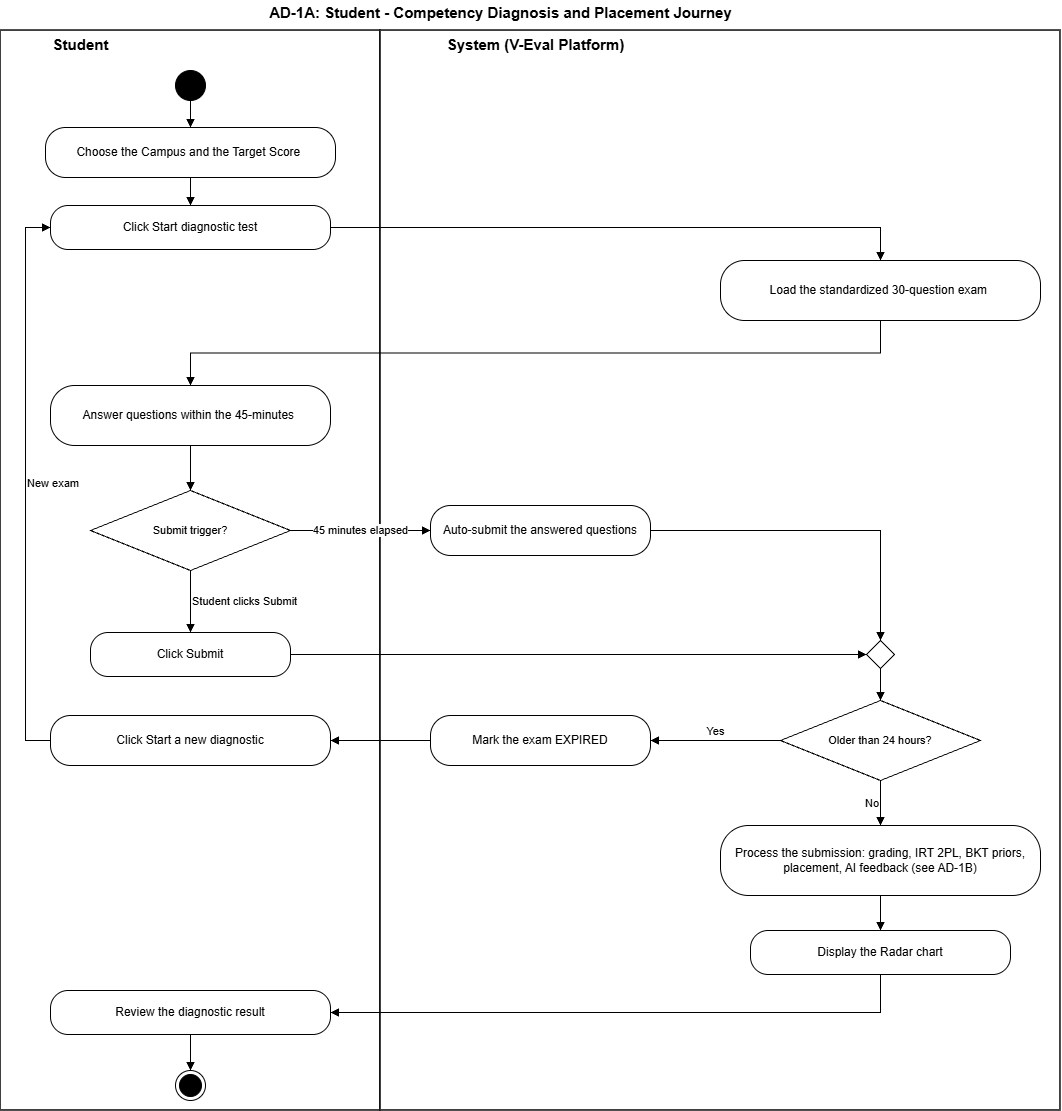

The diagram above was exported from draw.io. Its source (the exported page's mxGraphModel, read from the mxfile embedded in the PNG):
<mxGraphModel dx="3061" dy="1216" grid="1" gridSize="10" guides="1" tooltips="1" connect="1" arrows="1" fold="1" page="1" pageScale="1" pageWidth="827" pageHeight="1169" math="0" shadow="0">
  <root>
    <mxCell id="0" />
    <mxCell id="1" parent="0" />
    <mxCell id="LClv8DPx9cOlwExaYlXZ-1" parent="1" style="text;html=1;align=center;verticalAlign=middle;fontSize=15;fontStyle=1;" value="AD-1A: Student - Competency Diagnosis and Placement Journey" vertex="1">
      <mxGeometry height="24" width="1000" x="20" as="geometry" />
    </mxCell>
    <mxCell id="LClv8DPx9cOlwExaYlXZ-2" parent="1" style="rounded=0;whiteSpace=wrap;html=1;strokeWidth=1.5;align=center;" value="" vertex="1">
      <mxGeometry height="1080" width="380" x="20" y="30" as="geometry" />
    </mxCell>
    <mxCell id="LClv8DPx9cOlwExaYlXZ-3" parent="1" style="rounded=0;whiteSpace=wrap;html=1;strokeWidth=1.5;align=center;" value="" vertex="1">
      <mxGeometry height="1080" width="680" x="400" y="30" as="geometry" />
    </mxCell>
    <mxCell id="LClv8DPx9cOlwExaYlXZ-4" parent="1" style="text;html=1;align=center;verticalAlign=middle;spacingLeft=10;fontSize=15;fontStyle=1;" value="Student" vertex="1">
      <mxGeometry height="28" width="150" x="20" y="30" as="geometry" />
    </mxCell>
    <mxCell id="LClv8DPx9cOlwExaYlXZ-5" parent="1" style="text;html=1;align=center;verticalAlign=middle;spacingLeft=10;fontSize=15;fontStyle=1;" value="System (V-Eval Platform)" vertex="1">
      <mxGeometry height="28" width="300" x="400" y="30" as="geometry" />
    </mxCell>
    <mxCell id="LClv8DPx9cOlwExaYlXZ-7" parent="1" style="rounded=1;whiteSpace=wrap;html=1;arcSize=40;fontSize=12;align=center;" value="Choose the Campus and the Target Score&amp;nbsp;" vertex="1">
      <mxGeometry height="50" width="290" x="65" y="127" as="geometry" />
    </mxCell>
    <mxCell id="LClv8DPx9cOlwExaYlXZ-8" parent="1" style="rounded=1;whiteSpace=wrap;html=1;arcSize=40;fontSize=12;align=center;" value="Click Start diagnostic test" vertex="1">
      <mxGeometry height="44" width="280" x="70" y="205" as="geometry" />
    </mxCell>
    <mxCell id="LClv8DPx9cOlwExaYlXZ-9" parent="1" style="rounded=1;whiteSpace=wrap;html=1;arcSize=40;fontSize=12;align=center;" value="Load the standardized 30-question exam&amp;nbsp;" vertex="1">
      <mxGeometry height="60" width="320" x="740" y="260" as="geometry" />
    </mxCell>
    <mxCell id="LClv8DPx9cOlwExaYlXZ-10" parent="1" style="rounded=1;whiteSpace=wrap;html=1;arcSize=40;fontSize=12;align=center;" value="Answer questions within the 45-minutes&amp;nbsp;" vertex="1">
      <mxGeometry height="60" width="280" x="70" y="385" as="geometry" />
    </mxCell>
    <mxCell id="LClv8DPx9cOlwExaYlXZ-11" parent="1" style="rhombus;whiteSpace=wrap;html=1;fontSize=11;align=center;" value="Submit trigger?" vertex="1">
      <mxGeometry height="80" width="200" x="110" y="490" as="geometry" />
    </mxCell>
    <mxCell id="LClv8DPx9cOlwExaYlXZ-12" parent="1" style="rounded=1;whiteSpace=wrap;html=1;arcSize=40;fontSize=12;align=center;" value="Auto-submit the answered questions" vertex="1">
      <mxGeometry height="50" width="220" x="450" y="505" as="geometry" />
    </mxCell>
    <mxCell id="LClv8DPx9cOlwExaYlXZ-13" parent="1" style="rounded=1;whiteSpace=wrap;html=1;arcSize=40;fontSize=12;align=center;" value="Click Submit" vertex="1">
      <mxGeometry height="44" width="200" x="110" y="632" as="geometry" />
    </mxCell>
    <mxCell id="LClv8DPx9cOlwExaYlXZ-14" parent="1" style="rhombus;html=1;align=center;" value="" vertex="1">
      <mxGeometry height="28" width="28" x="886" y="640" as="geometry" />
    </mxCell>
    <mxCell id="LClv8DPx9cOlwExaYlXZ-15" parent="1" style="rhombus;whiteSpace=wrap;html=1;fontSize=11;align=center;" value="Older than 24 hours?" vertex="1">
      <mxGeometry height="80" width="200" x="800" y="700" as="geometry" />
    </mxCell>
    <mxCell id="LClv8DPx9cOlwExaYlXZ-16" parent="1" style="rounded=1;whiteSpace=wrap;html=1;arcSize=40;fontSize=12;align=center;" value="Mark the exam EXPIRED" vertex="1">
      <mxGeometry height="50" width="220" x="450" y="715" as="geometry" />
    </mxCell>
    <mxCell id="LClv8DPx9cOlwExaYlXZ-17" parent="1" style="rounded=1;whiteSpace=wrap;html=1;arcSize=40;fontSize=12;align=center;" value="Click Start a new diagnostic" vertex="1">
      <mxGeometry height="50" width="280" x="70" y="715" as="geometry" />
    </mxCell>
    <mxCell id="LClv8DPx9cOlwExaYlXZ-22" parent="1" style="rounded=1;whiteSpace=wrap;html=1;arcSize=40;fontSize=12;align=center;" value="Process the submission: grading, IRT 2PL, BKT priors, placement, AI feedback (see AD-1B)" vertex="1">
      <mxGeometry height="70" width="320" x="740" y="825" as="geometry" />
    </mxCell>
    <mxCell id="LClv8DPx9cOlwExaYlXZ-23" parent="1" style="rounded=1;whiteSpace=wrap;html=1;arcSize=40;fontSize=12;align=center;" value="Display the Radar chart" vertex="1">
      <mxGeometry height="44" width="260" x="770" y="930" as="geometry" />
    </mxCell>
    <mxCell id="LClv8DPx9cOlwExaYlXZ-24" parent="1" style="rounded=1;whiteSpace=wrap;html=1;arcSize=40;fontSize=12;align=center;" value="Review the diagnostic result" vertex="1">
      <mxGeometry height="44" width="280" x="70" y="990" as="geometry" />
    </mxCell>
    <mxCell id="LClv8DPx9cOlwExaYlXZ-27" edge="1" parent="1" style="edgeStyle=orthogonalEdgeStyle;rounded=0;html=1;endArrow=block;endFill=1;fontSize=11;labelBackgroundColor=#FFFFFF;align=center;" target="LClv8DPx9cOlwExaYlXZ-7" value="">
      <mxGeometry relative="1" as="geometry">
        <mxPoint x="210" y="99" as="sourcePoint" />
      </mxGeometry>
    </mxCell>
    <mxCell id="LClv8DPx9cOlwExaYlXZ-28" edge="1" parent="1" source="LClv8DPx9cOlwExaYlXZ-7" style="edgeStyle=orthogonalEdgeStyle;rounded=0;html=1;endArrow=block;endFill=1;fontSize=11;labelBackgroundColor=#FFFFFF;align=center;" target="LClv8DPx9cOlwExaYlXZ-8" value="">
      <mxGeometry relative="1" as="geometry" />
    </mxCell>
    <mxCell id="LClv8DPx9cOlwExaYlXZ-29" edge="1" parent="1" source="LClv8DPx9cOlwExaYlXZ-8" style="edgeStyle=orthogonalEdgeStyle;rounded=0;html=1;endArrow=block;endFill=1;fontSize=11;labelBackgroundColor=#FFFFFF;exitX=1;exitY=0.5;exitDx=0;exitDy=0;entryX=0.5;entryY=0;entryDx=0;entryDy=0;align=center;" target="LClv8DPx9cOlwExaYlXZ-9" value="">
      <mxGeometry relative="1" as="geometry" />
    </mxCell>
    <mxCell id="LClv8DPx9cOlwExaYlXZ-30" edge="1" parent="1" source="LClv8DPx9cOlwExaYlXZ-9" style="edgeStyle=orthogonalEdgeStyle;rounded=0;html=1;endArrow=block;endFill=1;fontSize=11;labelBackgroundColor=#FFFFFF;exitX=0.5;exitY=1;exitDx=0;exitDy=0;entryX=0.5;entryY=0;entryDx=0;entryDy=0;align=center;" target="LClv8DPx9cOlwExaYlXZ-10" value="">
      <mxGeometry relative="1" as="geometry" />
    </mxCell>
    <mxCell id="LClv8DPx9cOlwExaYlXZ-31" edge="1" parent="1" source="LClv8DPx9cOlwExaYlXZ-10" style="edgeStyle=orthogonalEdgeStyle;rounded=0;html=1;endArrow=block;endFill=1;fontSize=11;labelBackgroundColor=#FFFFFF;align=center;" target="LClv8DPx9cOlwExaYlXZ-11" value="">
      <mxGeometry relative="1" as="geometry" />
    </mxCell>
    <mxCell id="LClv8DPx9cOlwExaYlXZ-32" edge="1" parent="1" source="LClv8DPx9cOlwExaYlXZ-11" style="edgeStyle=orthogonalEdgeStyle;rounded=0;html=1;endArrow=block;endFill=1;fontSize=11;labelBackgroundColor=#FFFFFF;exitX=0.5;exitY=1;exitDx=0;exitDy=0;entryX=0.5;entryY=0;entryDx=0;entryDy=0;align=left;" target="LClv8DPx9cOlwExaYlXZ-13" value="Student clicks Submit">
      <mxGeometry relative="1" as="geometry" />
    </mxCell>
    <mxCell id="LClv8DPx9cOlwExaYlXZ-33" edge="1" parent="1" source="LClv8DPx9cOlwExaYlXZ-11" style="edgeStyle=orthogonalEdgeStyle;rounded=0;html=1;endArrow=block;endFill=1;fontSize=11;labelBackgroundColor=#FFFFFF;exitX=1;exitY=0.5;exitDx=0;exitDy=0;entryX=0;entryY=0.5;entryDx=0;entryDy=0;align=center;verticalAlign=middle;" target="LClv8DPx9cOlwExaYlXZ-12" value="45 minutes elapsed">
      <mxGeometry relative="1" as="geometry" />
    </mxCell>
    <mxCell id="LClv8DPx9cOlwExaYlXZ-34" edge="1" parent="1" source="LClv8DPx9cOlwExaYlXZ-13" style="edgeStyle=orthogonalEdgeStyle;rounded=0;html=1;endArrow=block;endFill=1;fontSize=11;labelBackgroundColor=#FFFFFF;exitX=1;exitY=0.5;exitDx=0;exitDy=0;entryX=0;entryY=0.5;entryDx=0;entryDy=0;align=center;" target="LClv8DPx9cOlwExaYlXZ-14" value="">
      <mxGeometry relative="1" as="geometry" />
    </mxCell>
    <mxCell id="LClv8DPx9cOlwExaYlXZ-35" edge="1" parent="1" source="LClv8DPx9cOlwExaYlXZ-12" style="edgeStyle=orthogonalEdgeStyle;rounded=0;html=1;endArrow=block;endFill=1;fontSize=11;labelBackgroundColor=#FFFFFF;exitX=1;exitY=0.5;exitDx=0;exitDy=0;entryX=0.5;entryY=0;entryDx=0;entryDy=0;align=center;" target="LClv8DPx9cOlwExaYlXZ-14" value="">
      <mxGeometry relative="1" as="geometry" />
    </mxCell>
    <mxCell id="LClv8DPx9cOlwExaYlXZ-36" edge="1" parent="1" source="LClv8DPx9cOlwExaYlXZ-14" style="edgeStyle=orthogonalEdgeStyle;rounded=0;html=1;endArrow=block;endFill=1;fontSize=11;labelBackgroundColor=#FFFFFF;exitX=0.5;exitY=1;exitDx=0;exitDy=0;entryX=0.5;entryY=0;entryDx=0;entryDy=0;align=center;" target="LClv8DPx9cOlwExaYlXZ-15" value="">
      <mxGeometry relative="1" as="geometry" />
    </mxCell>
    <mxCell id="LClv8DPx9cOlwExaYlXZ-37" edge="1" parent="1" source="LClv8DPx9cOlwExaYlXZ-15" style="edgeStyle=orthogonalEdgeStyle;rounded=0;html=1;endArrow=block;endFill=1;fontSize=11;labelBackgroundColor=#FFFFFF;exitX=0;exitY=0.5;exitDx=0;exitDy=0;entryX=1;entryY=0.5;entryDx=0;entryDy=0;align=center;verticalAlign=bottom;" target="LClv8DPx9cOlwExaYlXZ-16" value="Yes">
      <mxGeometry relative="1" as="geometry" />
    </mxCell>
    <mxCell id="LClv8DPx9cOlwExaYlXZ-38" edge="1" parent="1" source="LClv8DPx9cOlwExaYlXZ-16" style="edgeStyle=orthogonalEdgeStyle;rounded=0;html=1;endArrow=block;endFill=1;fontSize=11;labelBackgroundColor=#FFFFFF;exitX=0;exitY=0.5;exitDx=0;exitDy=0;entryX=1;entryY=0.5;entryDx=0;entryDy=0;align=center;" target="LClv8DPx9cOlwExaYlXZ-17" value="">
      <mxGeometry relative="1" as="geometry" />
    </mxCell>
    <mxCell id="LClv8DPx9cOlwExaYlXZ-39" edge="1" parent="1" source="LClv8DPx9cOlwExaYlXZ-17" style="edgeStyle=orthogonalEdgeStyle;rounded=0;html=1;endArrow=block;endFill=1;fontSize=11;labelBackgroundColor=#FFFFFF;exitX=0;exitY=0.5;exitDx=0;exitDy=0;entryX=0;entryY=0.5;entryDx=0;entryDy=0;align=left;" target="LClv8DPx9cOlwExaYlXZ-8" value="New exam">
      <mxGeometry relative="1" as="geometry">
        <Array as="points">
          <mxPoint x="45" y="740" />
          <mxPoint x="45" y="227" />
        </Array>
      </mxGeometry>
    </mxCell>
    <mxCell id="LClv8DPx9cOlwExaYlXZ-40" edge="1" parent="1" source="LClv8DPx9cOlwExaYlXZ-15" style="edgeStyle=orthogonalEdgeStyle;rounded=0;html=1;endArrow=block;endFill=1;fontSize=11;labelBackgroundColor=#FFFFFF;exitX=0.5;exitY=1;exitDx=0;exitDy=0;entryX=0.5;entryY=0;entryDx=0;entryDy=0;align=right;" target="LClv8DPx9cOlwExaYlXZ-22" value="No">
      <mxGeometry relative="1" as="geometry">
        <mxPoint x="900" y="820" as="targetPoint" />
      </mxGeometry>
    </mxCell>
    <mxCell id="LClv8DPx9cOlwExaYlXZ-45" edge="1" parent="1" source="LClv8DPx9cOlwExaYlXZ-22" style="edgeStyle=orthogonalEdgeStyle;rounded=0;html=1;endArrow=block;endFill=1;fontSize=11;labelBackgroundColor=#FFFFFF;align=center;" target="LClv8DPx9cOlwExaYlXZ-23" value="">
      <mxGeometry relative="1" as="geometry" />
    </mxCell>
    <mxCell id="LClv8DPx9cOlwExaYlXZ-46" edge="1" parent="1" source="LClv8DPx9cOlwExaYlXZ-23" style="edgeStyle=orthogonalEdgeStyle;rounded=0;html=1;endArrow=block;endFill=1;fontSize=11;labelBackgroundColor=#FFFFFF;exitX=0.5;exitY=1;exitDx=0;exitDy=0;entryX=1;entryY=0.5;entryDx=0;entryDy=0;align=center;" target="LClv8DPx9cOlwExaYlXZ-24" value="">
      <mxGeometry relative="1" as="geometry" />
    </mxCell>
    <mxCell id="LClv8DPx9cOlwExaYlXZ-47" edge="1" parent="1" source="LClv8DPx9cOlwExaYlXZ-24" style="edgeStyle=orthogonalEdgeStyle;rounded=0;html=1;endArrow=block;endFill=1;fontSize=11;labelBackgroundColor=#FFFFFF;align=center;" value="">
      <mxGeometry relative="1" as="geometry">
        <mxPoint x="210" y="1070" as="targetPoint" />
      </mxGeometry>
    </mxCell>
    <mxCell id="LClv8DPx9cOlwExaYlXZ-48" parent="1" style="ellipse;fillColor=strokeColor;html=1;" value="" vertex="1">
      <mxGeometry height="30" width="30" x="195" y="70" as="geometry" />
    </mxCell>
    <mxCell id="LClv8DPx9cOlwExaYlXZ-49" parent="1" style="ellipse;html=1;shape=endState;fillColor=strokeColor;" value="" vertex="1">
      <mxGeometry height="30" width="30" x="195" y="1070" as="geometry" />
    </mxCell>
  </root>
</mxGraphModel>